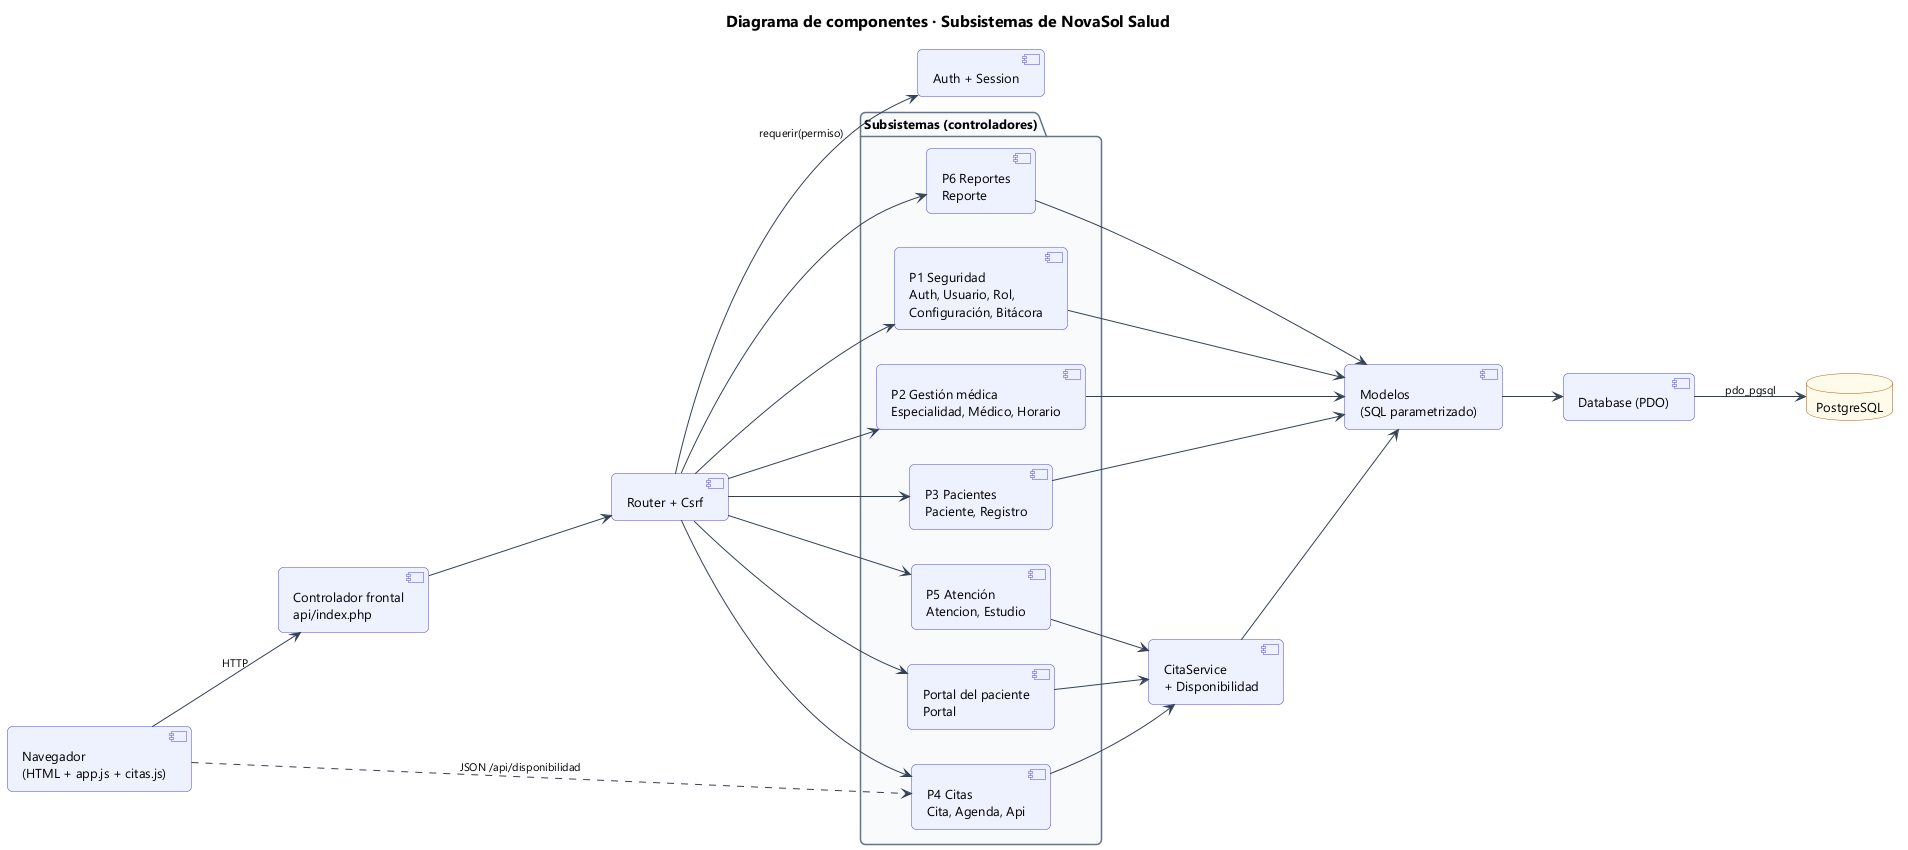

The diagram above was rendered by PlantUML. Its source (embedded in the PNG):
@startuml 43_componentes
!include estilo.iuml
title Diagrama de componentes · Subsistemas de NovaSol Salud
left to right direction

component "Navegador\n(HTML + app.js + citas.js)" as NAV
component "Controlador frontal\napi/index.php" as FRONT
component "Router + Csrf" as ROUTER
component "Auth + Session" as AUTH

package "Subsistemas (controladores)" {
  component "P1 Seguridad\nAuth, Usuario, Rol,\nConfiguración, Bitácora" as S1
  component "P2 Gestión médica\nEspecialidad, Médico, Horario" as S2
  component "P3 Pacientes\nPaciente, Registro" as S3
  component "P4 Citas\nCita, Agenda, Api" as S4
  component "P5 Atención\nAtencion, Estudio" as S5
  component "P6 Reportes\nReporte" as S6
  component "Portal del paciente\nPortal" as SP
}
component "CitaService\n+ Disponibilidad" as SERV
component "Modelos\n(SQL parametrizado)" as MOD
component "Database (PDO)" as PDO
database "PostgreSQL" as DB

NAV --> FRONT : HTTP
FRONT --> ROUTER
ROUTER --> AUTH : requerir(permiso)
ROUTER --> S1
ROUTER --> S2
ROUTER --> S3
ROUTER --> S4
ROUTER --> S5
ROUTER --> S6
ROUTER --> SP
S4 --> SERV
S5 --> SERV
SP --> SERV
S1 --> MOD
S2 --> MOD
S3 --> MOD
S6 --> MOD
SERV --> MOD
MOD --> PDO
PDO --> DB : pdo_pgsql
NAV ..> S4 : JSON /api/disponibilidad
@enduml